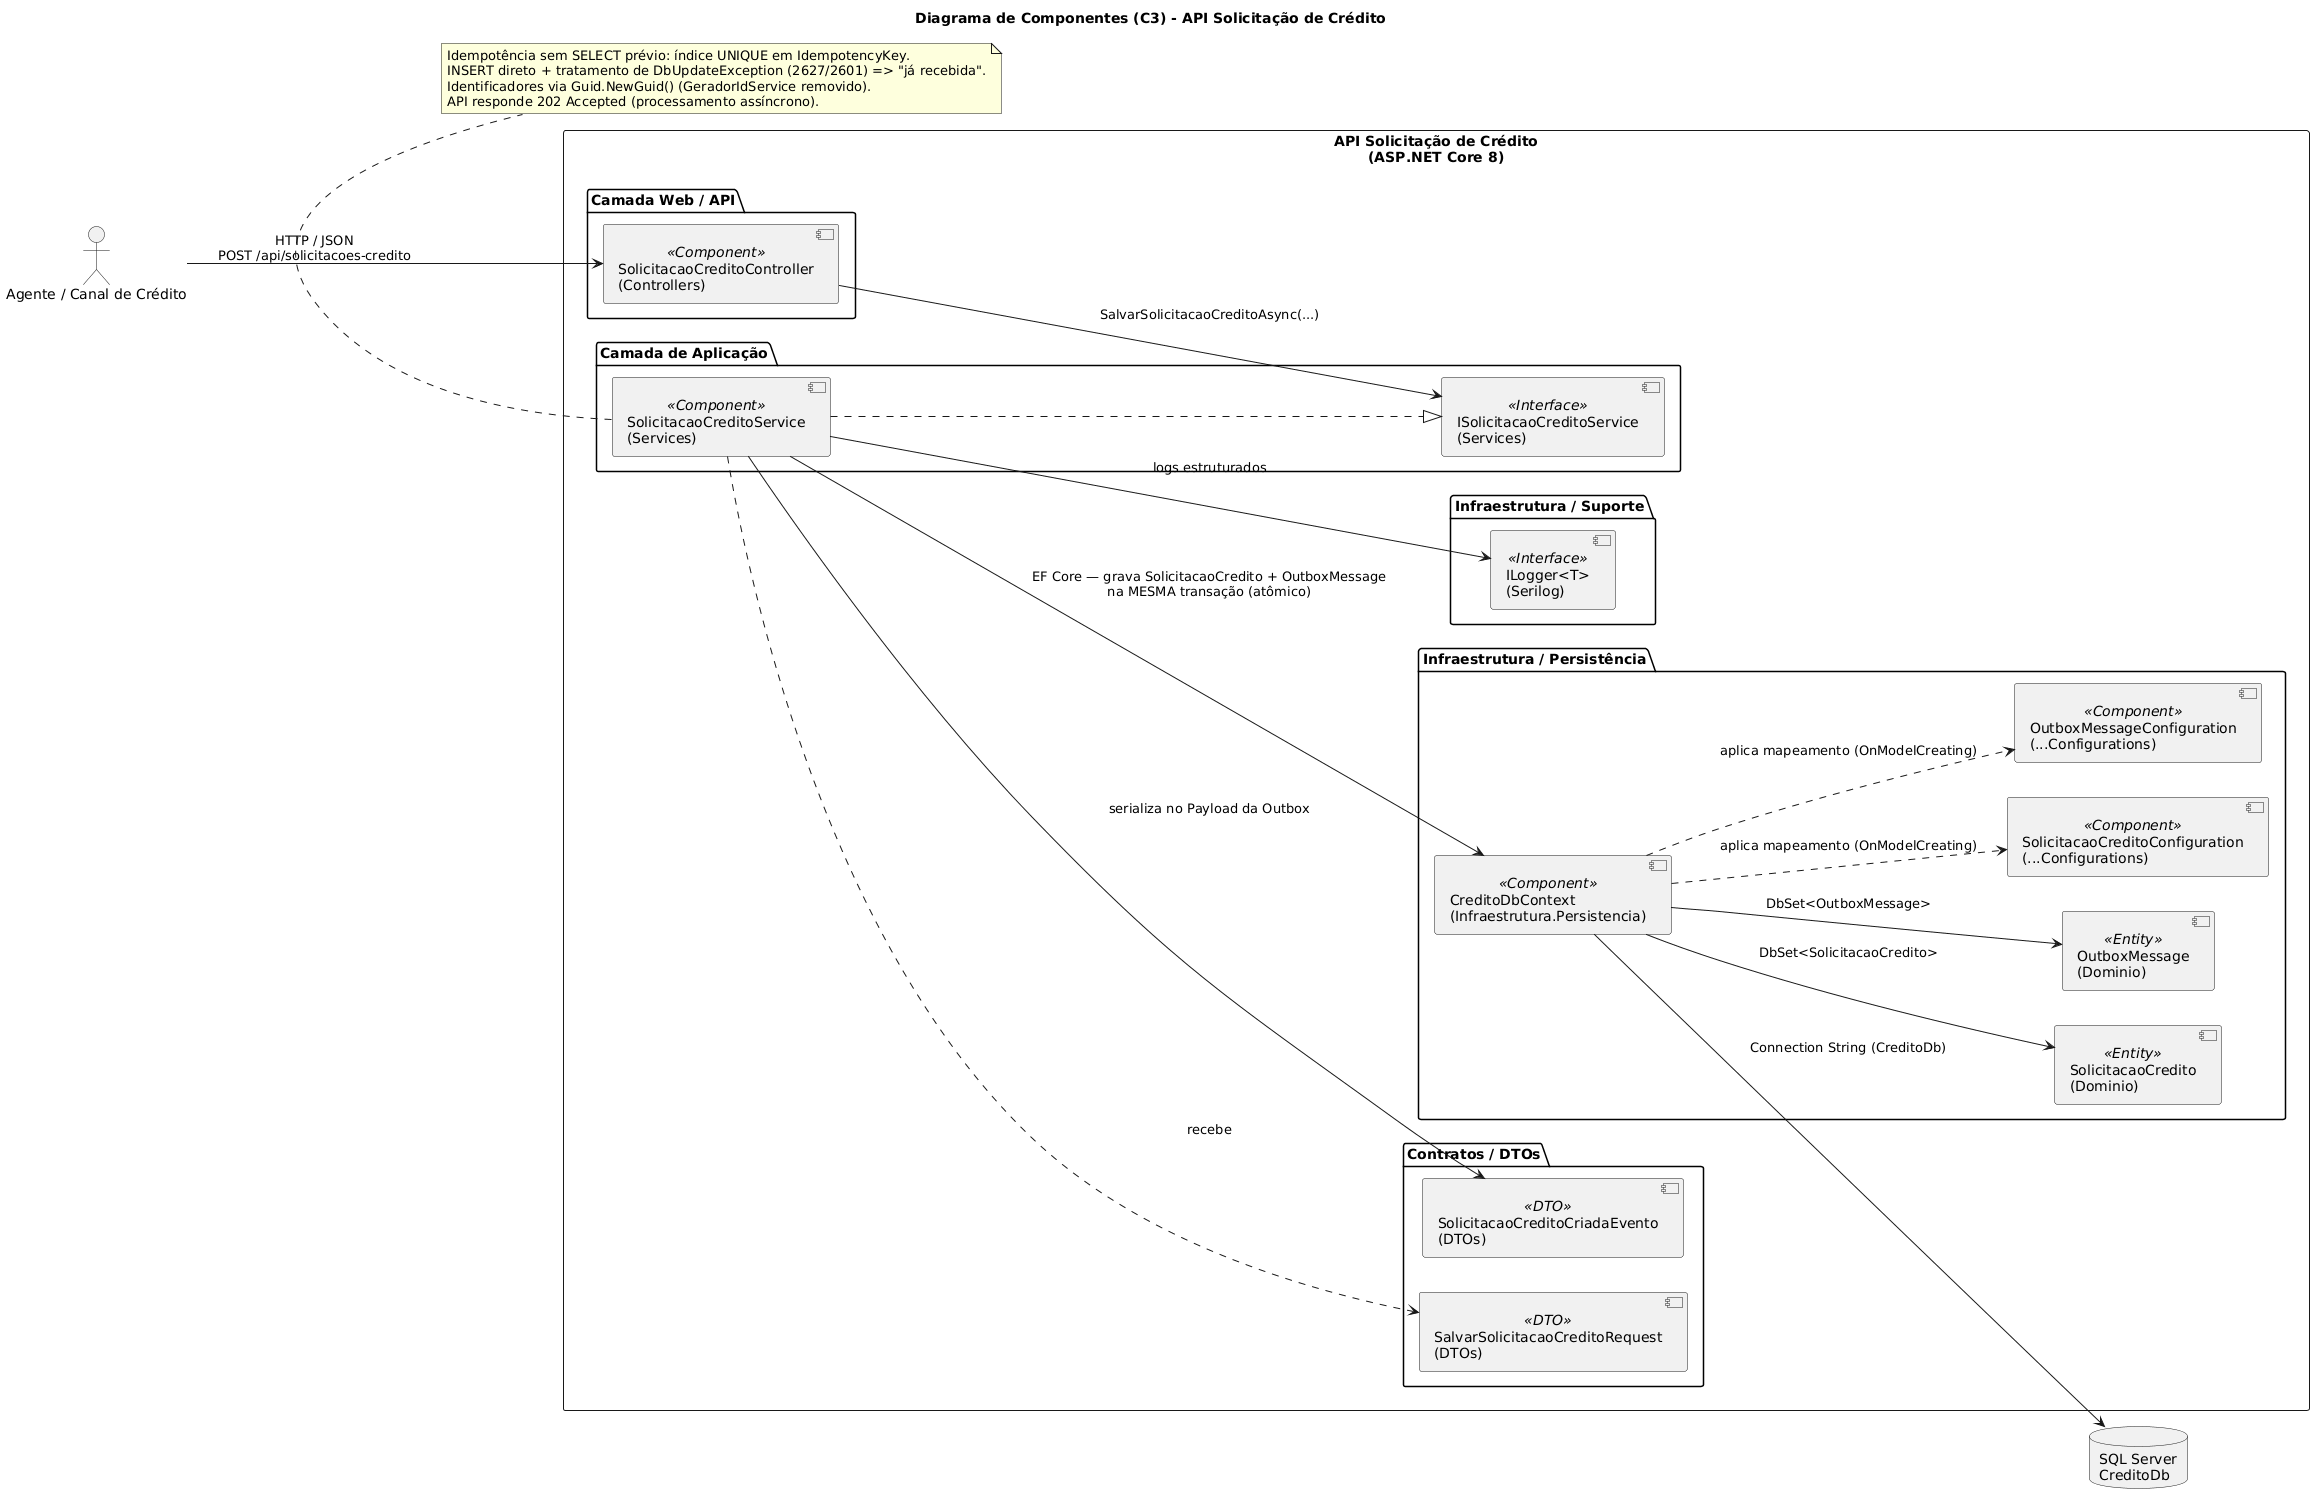

The diagram above was rendered by PlantUML. Its source (embedded in the PNG):
@startuml
' =============================================================
'  C4 - Nível 3 (Componentes) - API Solicitação de Crédito
' =============================================================
title Diagrama de Componentes (C3) - API Solicitação de Crédito

skinparam componentStyle uml2
left to right direction

actor "Agente / Canal de Crédito" as agente

rectangle "API Solicitação de Crédito\n(ASP.NET Core 8)" {

  package "Camada Web / API" {
    component "SolicitacaoCreditoController\n(Controllers)" <<Component>> as ctrl
  }

  package "Camada de Aplicação" {
    component "ISolicitacaoCreditoService\n(Services)" <<Interface>> as isvc
    component "SolicitacaoCreditoService\n(Services)" <<Component>> as svc
  }

  package "Contratos / DTOs" {
    component "SalvarSolicitacaoCreditoRequest\n(DTOs)" <<DTO>> as reqdto
    component "SolicitacaoCreditoCriadaEvento\n(DTOs)" <<DTO>> as evt
  }

  package "Infraestrutura / Persistência" {
    component "CreditoDbContext\n(Infraestrutura.Persistencia)" <<Component>> as ctx
    component "SolicitacaoCredito\n(Dominio)" <<Entity>> as ent_sol
    component "OutboxMessage\n(Dominio)" <<Entity>> as ent_out
    component "SolicitacaoCreditoConfiguration\n(...Configurations)" <<Component>> as cfg_sol
    component "OutboxMessageConfiguration\n(...Configurations)" <<Component>> as cfg_out
  }

  package "Infraestrutura / Suporte" {
    component "ILogger<T>\n(Serilog)" <<Interface>> as log
  }
}

database "SQL Server\nCreditoDb" as db

agente --> ctrl : HTTP / JSON\nPOST /api/solicitacoes-credito
ctrl --> isvc : SalvarSolicitacaoCreditoAsync(...)
svc ..|> isvc
svc ..> reqdto : recebe
svc --> evt : serializa no Payload da Outbox
svc --> ctx : EF Core — grava SolicitacaoCredito + OutboxMessage\nna MESMA transação (atômico)
svc --> log : logs estruturados
ctx --> ent_sol : DbSet<SolicitacaoCredito>
ctx --> ent_out : DbSet<OutboxMessage>
ctx ..> cfg_sol : aplica mapeamento (OnModelCreating)
ctx ..> cfg_out : aplica mapeamento (OnModelCreating)
ctx --> db : Connection String (CreditoDb)

note bottom of svc
  Idempotência sem SELECT prévio: índice UNIQUE em IdempotencyKey.
  INSERT direto + tratamento de DbUpdateException (2627/2601) => "já recebida".
  Identificadores via Guid.NewGuid() (GeradorIdService removido).
  API responde 202 Accepted (processamento assíncrono).
end note
@enduml